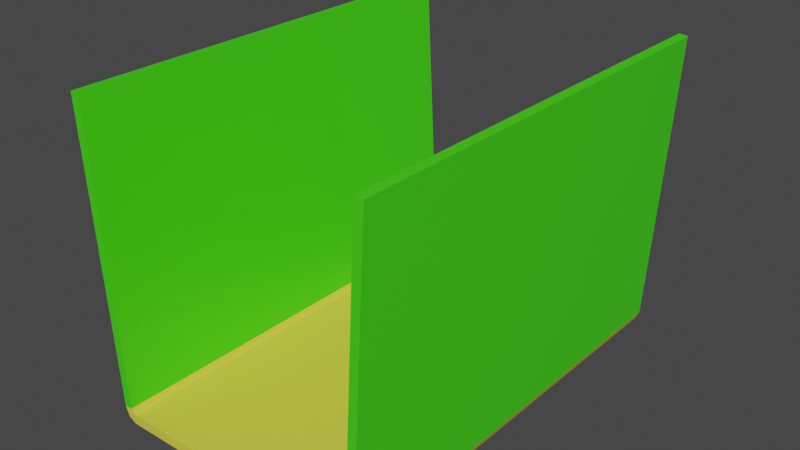 # Source: tunnel-wall-section.blend  (saved by Blender 3.3.6; exported with 4.5.12 LTS)
import bpy
from mathutils import Matrix  # noqa: F401  (used for matrix-valued properties, if any)

bpy.ops.wm.read_factory_settings(use_empty=True)
scene = bpy.context.scene
scene.name = 'Scene'

# ---- collections
col_export = bpy.data.collections.new('Export'); scene.collection.children.link(col_export)

# ---- images (referenced by path relative to the original .blend; pixels are not part of the script)
import os
ASSET_DIR = os.environ.get("B2B_ASSET_DIR", "")  # directory of the original .blend (textures are referenced by path, not embedded)
HERE = os.path.dirname(os.path.abspath(__file__))  # packed textures are extracted next to this script under _unpacked/

def load_image(name, relpath, width, height, colorspace="sRGB"):
    """Load a texture the original file referenced (path relative to the .blend, or extracted next to this script)."""
    p = next((c for c in (os.path.join(HERE, relpath), os.path.join(ASSET_DIR, relpath)) if relpath and os.path.exists(c)), "")
    if p:
        img = bpy.data.images.load(p, check_existing=True)
        img.name = name
    else:  # same state as the original file: an image datablock whose file is absent (Cycles renders it pink)
        img = bpy.data.images.new(name, width, height)
        img.source = "FILE"
        img.filepath = "//" + (relpath or name)
    img.colorspace_settings.name = colorspace
    return img
img_uv_texture_png = load_image('UV-texture.png', 'UV-texture.png', 1024, 1024, 'sRGB')

# ---- materials (node trees are filled in below, after node groups)
mat_walls = bpy.data.materials.new('Walls')
mat_walls.alpha_threshold = 0.0
mat_walls.use_transparent_shadow = False
mat_walls.line_color = (0.0, 0.0, 0.0, 1.0)
mat_floor = bpy.data.materials.new('Floor')
mat_floor.use_transparent_shadow = False

# ---- material node trees
mat_walls.use_nodes = True; mat_walls.node_tree.nodes.clear()
_N = mat_walls.node_tree.nodes; _L = mat_walls.node_tree.links
n0 = _N.new('ShaderNodeOutputMaterial'); n0.name = 'Material Output'; n0.location = (300, 300)
n1 = _N.new('ShaderNodeBsdfPrincipled'); n1.name = 'Principled BSDF'; n1.location = (10, 300)
n1.distribution = 'GGX'
n1.subsurface_method = 'RANDOM_WALK_SKIN'
n1.inputs[0].default_value = (0.06287, 0.8, 0.008808, 1.0)
n1.inputs[2].default_value = 0.4
n1.inputs[3].default_value = 1.45
n1.inputs[27].default_value = (0.0, 0.0, 0.0, 1.0)
n1.inputs[28].default_value = 1.0
n2 = _N.new('ShaderNodeTexImage'); n2.name = 'Image Texture'; n2.location = (-253, 238)
n2.image = img_uv_texture_png
_L.new(n1.outputs[0], n0.inputs[0])
n0.is_active_output = True
mat_floor.use_nodes = True; mat_floor.node_tree.nodes.clear()
_N = mat_floor.node_tree.nodes; _L = mat_floor.node_tree.links
n0 = _N.new('ShaderNodeBsdfPrincipled'); n0.name = 'Principled BSDF'; n0.location = (10, 300)
n0.distribution = 'GGX'
n0.subsurface_method = 'RANDOM_WALK_SKIN'
n0.inputs[0].default_value = (0.8, 0.7062, 0.07002, 1.0)
n0.inputs[3].default_value = 1.45
n0.inputs[27].default_value = (0.0, 0.0, 0.0, 1.0)
n0.inputs[28].default_value = 1.0
n1 = _N.new('ShaderNodeOutputMaterial'); n1.name = 'Material Output'; n1.location = (300, 300)
_L.new(n0.outputs[0], n1.inputs[0])
n1.is_active_output = True

# ---- world
world_world = bpy.data.worlds.new('World'); scene.world = world_world
world_world.use_nodes = True; world_world.node_tree.nodes.clear()
_N = world_world.node_tree.nodes; _L = world_world.node_tree.links
n0 = _N.new('ShaderNodeOutputWorld'); n0.name = 'World Output'; n0.location = (300, 300)
n1 = _N.new('ShaderNodeBackground'); n1.name = 'Background'; n1.location = (10, 300)
n1.inputs[0].default_value = (0.05088, 0.05088, 0.05088, 1.0)
_L.new(n1.outputs[0], n0.inputs[0])
n0.is_active_output = True
world_world.color = (0.05088, 0.05088, 0.05088)
world_world.use_sun_shadow = False
world_world.sun_shadow_jitter_overblur = 0.0

# ---- meshes
me_cube = bpy.data.meshes.new('Cube')
me_cube.from_pydata([(1.469, 1.992, 1.744), (1.469, -2.02, 1.744), (-1.474, 1.992, 1.744), (-1.474, -2.02, 1.744), (1.305, 1.992, -0.9499), (1.255, 1.992, -1.0), (1.29, 1.992, -0.9853), (1.255, -2.02, -1.0), (1.305, -2.02, -0.9499), (1.29, -2.02, -0.9853), (-1.26, 1.992, -1.0), (-1.31, 1.992, -0.9499), (-1.295, 1.992, -0.9853), (-1.31, -2.02, -0.9499), (-1.26, -2.02, -1.0), (-1.295, -2.02, -0.9853), (-0.00246, 1.992, -1.0), (-0.00246, -2.02, -1.0), (1.469, -0.01417, 1.744), (-1.474, -0.01417, 1.744), (-1.26, -0.01417, -1.0), (-1.295, -0.01417, -0.9853), (-1.31, -0.01417, -0.9499), (1.255, -0.01417, -1.0), (1.29, -0.01417, -0.9853), (1.305, -0.01417, -0.9499), (-0.00246, -0.01417, -1.0)], [], [(25, 8, 1, 18), (20, 21, 15, 14), (21, 22, 13, 15), (23, 24, 6, 5), (24, 25, 4, 6), (26, 17, 7, 23), (20, 14, 17, 26), (22, 11, 2, 19), (13, 22, 19, 3), (10, 20, 26, 16), (16, 26, 23, 5), (9, 8, 25, 24), (7, 9, 24, 23), (12, 11, 22, 21), (10, 12, 21, 20), (4, 25, 18, 0)])
me_cube.polygons.foreach_set('material_index', [0, 1, 1, 1, 1, 1, 1, 0, 0, 1, 1, 1, 1, 1, 1, 0])
_uv = me_cube.uv_layers.new(name='UVMap')
_uv.uv.foreach_set('vector', [0.333, 0.1376, 0.5248, 0.1376, 0.5248, 0.3856, 0.333, 0.3856, 0.8448, 0.3262, 0.8481, 0.3262, 0.8481, 0.518, 0.8448, 0.518, 0.5689, 0.3327, 0.5654, 0.3327, 0.5654, 0.1359, 0.5689, 0.1359, 0.6105, 0.3262, 0.6072, 0.3262, 0.6072, 0.1345, 0.6105, 0.1345, 0.6054, 0.3313, 0.6019, 0.3313, 0.6019, 0.1345, 0.6054, 0.1345, 0.7276, 0.3262, 0.7276, 0.518, 0.6105, 0.518, 0.6105, 0.3262, 0.8448, 0.3262, 0.8448, 0.518, 0.7276, 0.518, 0.7276, 0.3262, 0.333, 0.391, 0.5248, 0.391, 0.5248, 0.6389, 0.333, 0.6389, 0.1413, 0.391, 0.333, 0.391, 0.333, 0.6389, 0.1413, 0.6389, 0.8448, 0.1345, 0.8448, 0.3262, 0.7276, 0.3262, 0.7276, 0.1345, 0.7276, 0.1345, 0.7276, 0.3262, 0.6105, 0.3262, 0.6105, 0.1345, 0.6054, 0.5281, 0.6019, 0.5281, 0.6019, 0.3313, 0.6054, 0.3313, 0.6105, 0.518, 0.6072, 0.518, 0.6072, 0.3262, 0.6105, 0.3262, 0.5689, 0.5296, 0.5654, 0.5296, 0.5654, 0.3327, 0.5689, 0.3327, 0.8448, 0.1345, 0.8481, 0.1345, 0.8481, 0.3262, 0.8448, 0.3262, 0.1413, 0.1376, 0.333, 0.1376, 0.333, 0.3856, 0.1413, 0.3856])
me_cube.materials.append(mat_walls)
me_cube.materials.append(mat_floor)
me_cube.use_remesh_preserve_volume = False
me_cube.use_remesh_preserve_attributes = False
me_cube.use_mirror_vertex_groups = False
me_cube.update()

# ---- objects
ob_tunnelwall = bpy.data.objects.new('TunnelWall', me_cube)

# ---- transforms, parenting, visibility, modifiers, constraints
ob_tunnelwall.location = (0.0, 0.0, 1.0)
ob_tunnelwall.scale = (0.8976, 1.0, 1.0)
ob_tunnelwall.lock_rotations_4d = False
ob_tunnelwall.empty_display_type = 'ARROWS'
ob_tunnelwall.lineart.crease_threshold = 0.0
_m = ob_tunnelwall.modifiers.new('Solidify', 'SOLIDIFY')
_m.thickness = 0.09

# ---- collection membership
col_export.objects.link(ob_tunnelwall)

# ---- scene / render settings (as saved in the file)
scene.frame_start = 1; scene.frame_end = 250; scene.frame_set(1)
scene.render.engine = 'BLENDER_EEVEE_NEXT'
scene.cycles.sampling_pattern = 'TABULATED_SOBOL'
scene.cycles.use_light_tree = False
scene.view_settings.view_transform = 'Filmic'
bpy.context.view_layer.update()

# ---- added for rendering (the .blend has no active camera and no usable light): camera, sun
cam_auto = bpy.data.cameras.new('AutoCamera')
cam_auto.lens = 50.0
cam_auto.sensor_width = 36.0
cam_auto.clip_end = 1000.0
ob_auto_camera = bpy.data.objects.new('AutoCamera', cam_auto)
scene.collection.objects.link(ob_auto_camera)
ob_auto_camera.location = (5.23017, -6.29302, 5.51289)
ob_auto_camera.rotation_euler = (1.09748, -7.21219e-08, 0.694738)
scene.camera = ob_auto_camera
light_auto_sun = bpy.data.lights.new('AutoSun', 'SUN')
light_auto_sun.energy = 3.0
light_auto_sun.angle = 0.0523599
ob_auto_sun = bpy.data.objects.new('AutoSun', light_auto_sun)
scene.collection.objects.link(ob_auto_sun)
ob_auto_sun.rotation_euler = (0.872665, 0.174533, 0.523599)
bpy.context.view_layer.update()
